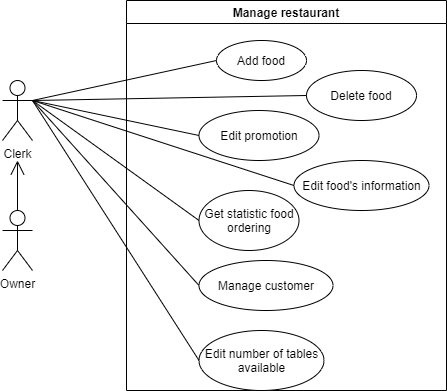

The diagram above was exported from draw.io. Its source (the exported page's mxGraphModel, read from the mxfile embedded in the PNG):
<mxGraphModel dx="868" dy="490" grid="1" gridSize="10" guides="1" tooltips="1" connect="1" arrows="1" fold="1" page="1" pageScale="1" pageWidth="827" pageHeight="1169" math="0" shadow="0">
  <root>
    <mxCell id="c8RtNR4WkUhw7CjAg29U-0" />
    <mxCell id="c8RtNR4WkUhw7CjAg29U-1" parent="c8RtNR4WkUhw7CjAg29U-0" />
    <mxCell id="c8RtNR4WkUhw7CjAg29U-2" value="Clerk" style="shape=umlActor;verticalLabelPosition=bottom;verticalAlign=top;html=1;outlineConnect=0;" parent="c8RtNR4WkUhw7CjAg29U-1" vertex="1">
      <mxGeometry x="130" y="120" width="30" height="60" as="geometry" />
    </mxCell>
    <mxCell id="_KMJ0Pco7FkoHqm3seR4-1" value="" style="endArrow=none;html=1;entryX=0;entryY=0.5;entryDx=0;entryDy=0;exitX=1;exitY=0.3333333333333333;exitDx=0;exitDy=0;exitPerimeter=0;" parent="c8RtNR4WkUhw7CjAg29U-1" source="c8RtNR4WkUhw7CjAg29U-2" target="AWg6bE5Wt_LDZ78FRvFA-9" edge="1">
      <mxGeometry width="50" height="50" relative="1" as="geometry">
        <mxPoint x="390" y="270" as="sourcePoint" />
        <mxPoint x="290" y="165" as="targetPoint" />
      </mxGeometry>
    </mxCell>
    <mxCell id="_KMJ0Pco7FkoHqm3seR4-2" value="" style="endArrow=none;html=1;entryX=0;entryY=0.5;entryDx=0;entryDy=0;exitX=1;exitY=0.3333333333333333;exitDx=0;exitDy=0;exitPerimeter=0;" parent="c8RtNR4WkUhw7CjAg29U-1" source="c8RtNR4WkUhw7CjAg29U-2" target="c8RtNR4WkUhw7CjAg29U-5" edge="1">
      <mxGeometry width="50" height="50" relative="1" as="geometry">
        <mxPoint x="390" y="270" as="sourcePoint" />
        <mxPoint x="440" y="220" as="targetPoint" />
      </mxGeometry>
    </mxCell>
    <mxCell id="_KMJ0Pco7FkoHqm3seR4-3" value="" style="endArrow=none;html=1;entryX=0;entryY=0.5;entryDx=0;entryDy=0;exitX=1;exitY=0.3333333333333333;exitDx=0;exitDy=0;exitPerimeter=0;" parent="c8RtNR4WkUhw7CjAg29U-1" source="c8RtNR4WkUhw7CjAg29U-2" target="c8RtNR4WkUhw7CjAg29U-6" edge="1">
      <mxGeometry width="50" height="50" relative="1" as="geometry">
        <mxPoint x="390" y="270" as="sourcePoint" />
        <mxPoint x="440" y="220" as="targetPoint" />
      </mxGeometry>
    </mxCell>
    <mxCell id="_KMJ0Pco7FkoHqm3seR4-5" value="Owner" style="shape=umlActor;verticalLabelPosition=bottom;verticalAlign=top;html=1;" parent="c8RtNR4WkUhw7CjAg29U-1" vertex="1">
      <mxGeometry x="130" y="250" width="30" height="60" as="geometry" />
    </mxCell>
    <mxCell id="xyJXmxTc2rmXGPVyh3-i-0" value="Manage restaurant" style="swimlane;" parent="c8RtNR4WkUhw7CjAg29U-1" vertex="1">
      <mxGeometry x="254" y="40" width="320" height="390" as="geometry" />
    </mxCell>
    <mxCell id="c8RtNR4WkUhw7CjAg29U-6" value="Edit number of tables available" style="ellipse;whiteSpace=wrap;html=1;" parent="xyJXmxTc2rmXGPVyh3-i-0" vertex="1">
      <mxGeometry x="72.5" y="330" width="125" height="60" as="geometry" />
    </mxCell>
    <mxCell id="c8RtNR4WkUhw7CjAg29U-5" value="Get statistic food ordering" style="ellipse;whiteSpace=wrap;html=1;" parent="xyJXmxTc2rmXGPVyh3-i-0" vertex="1">
      <mxGeometry x="72.5" y="190" width="100" height="60" as="geometry" />
    </mxCell>
    <mxCell id="AWg6bE5Wt_LDZ78FRvFA-9" value="Add food" style="ellipse;whiteSpace=wrap;html=1;labelBackgroundColor=none;fontColor=none;" parent="xyJXmxTc2rmXGPVyh3-i-0" vertex="1">
      <mxGeometry x="90" y="40" width="90" height="40" as="geometry" />
    </mxCell>
    <mxCell id="AWg6bE5Wt_LDZ78FRvFA-10" value="Delete food" style="ellipse;whiteSpace=wrap;html=1;labelBackgroundColor=none;fontColor=none;" parent="xyJXmxTc2rmXGPVyh3-i-0" vertex="1">
      <mxGeometry x="180" y="70" width="110" height="50" as="geometry" />
    </mxCell>
    <mxCell id="UNxlL8xmTeoCCbpkkCsF-0" value="Edit promotion" style="ellipse;whiteSpace=wrap;html=1;" vertex="1" parent="xyJXmxTc2rmXGPVyh3-i-0">
      <mxGeometry x="72.5" y="110" width="120" height="50" as="geometry" />
    </mxCell>
    <mxCell id="UNxlL8xmTeoCCbpkkCsF-3" value="Edit food's information" style="ellipse;whiteSpace=wrap;html=1;" vertex="1" parent="xyJXmxTc2rmXGPVyh3-i-0">
      <mxGeometry x="167.5" y="160" width="135" height="50" as="geometry" />
    </mxCell>
    <mxCell id="UNxlL8xmTeoCCbpkkCsF-5" value="Manage customer" style="ellipse;whiteSpace=wrap;html=1;" vertex="1" parent="xyJXmxTc2rmXGPVyh3-i-0">
      <mxGeometry x="72.5" y="260" width="134" height="50" as="geometry" />
    </mxCell>
    <mxCell id="AWg6bE5Wt_LDZ78FRvFA-7" value="" style="endArrow=open;endFill=1;endSize=12;html=1;labelBackgroundColor=none;fontColor=none;exitX=0.5;exitY=0;exitDx=0;exitDy=0;exitPerimeter=0;" parent="c8RtNR4WkUhw7CjAg29U-1" source="_KMJ0Pco7FkoHqm3seR4-5" edge="1">
      <mxGeometry width="160" relative="1" as="geometry">
        <mxPoint x="330" y="250" as="sourcePoint" />
        <mxPoint x="145" y="200" as="targetPoint" />
      </mxGeometry>
    </mxCell>
    <mxCell id="AWg6bE5Wt_LDZ78FRvFA-12" value="" style="endArrow=none;html=1;entryX=0;entryY=0.5;entryDx=0;entryDy=0;exitX=1;exitY=0.3333333333333333;exitDx=0;exitDy=0;exitPerimeter=0;" parent="c8RtNR4WkUhw7CjAg29U-1" source="c8RtNR4WkUhw7CjAg29U-2" target="AWg6bE5Wt_LDZ78FRvFA-10" edge="1">
      <mxGeometry width="50" height="50" relative="1" as="geometry">
        <mxPoint x="170" y="150" as="sourcePoint" />
        <mxPoint x="340" y="130" as="targetPoint" />
      </mxGeometry>
    </mxCell>
    <mxCell id="UNxlL8xmTeoCCbpkkCsF-1" value="" style="endArrow=none;html=1;entryX=0;entryY=0.5;entryDx=0;entryDy=0;exitX=1;exitY=0.3333333333333333;exitDx=0;exitDy=0;exitPerimeter=0;" edge="1" parent="c8RtNR4WkUhw7CjAg29U-1" source="c8RtNR4WkUhw7CjAg29U-2" target="UNxlL8xmTeoCCbpkkCsF-0">
      <mxGeometry width="50" height="50" relative="1" as="geometry">
        <mxPoint x="170" y="150" as="sourcePoint" />
        <mxPoint x="340" y="225" as="targetPoint" />
      </mxGeometry>
    </mxCell>
    <mxCell id="UNxlL8xmTeoCCbpkkCsF-4" value="" style="endArrow=none;html=1;entryX=0;entryY=0.5;entryDx=0;entryDy=0;" edge="1" parent="c8RtNR4WkUhw7CjAg29U-1" target="UNxlL8xmTeoCCbpkkCsF-3">
      <mxGeometry width="50" height="50" relative="1" as="geometry">
        <mxPoint x="160" y="140" as="sourcePoint" />
        <mxPoint x="336.5" y="175" as="targetPoint" />
      </mxGeometry>
    </mxCell>
    <mxCell id="UNxlL8xmTeoCCbpkkCsF-6" value="" style="endArrow=none;html=1;entryX=0;entryY=0.5;entryDx=0;entryDy=0;" edge="1" parent="c8RtNR4WkUhw7CjAg29U-1" target="UNxlL8xmTeoCCbpkkCsF-5">
      <mxGeometry width="50" height="50" relative="1" as="geometry">
        <mxPoint x="160" y="140" as="sourcePoint" />
        <mxPoint x="336.5" y="270" as="targetPoint" />
      </mxGeometry>
    </mxCell>
  </root>
</mxGraphModel>